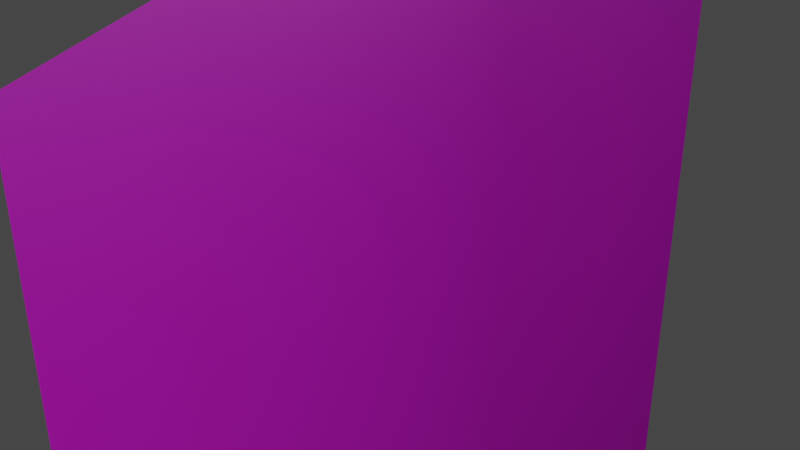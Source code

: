 # Source: SailCloth.blend  (saved by Blender 3.2.14; exported with 4.5.12 LTS)
import bpy
from mathutils import Matrix  # noqa: F401  (used for matrix-valued properties, if any)

bpy.ops.wm.read_factory_settings(use_empty=True)
scene = bpy.context.scene
scene.name = 'Scene'

# ---- collections
col_collection = bpy.data.collections.new('Collection'); scene.collection.children.link(col_collection)

# ---- images (referenced by path relative to the original .blend; pixels are not part of the script)
import os
ASSET_DIR = os.environ.get("B2B_ASSET_DIR", "")  # directory of the original .blend (textures are referenced by path, not embedded)
HERE = os.path.dirname(os.path.abspath(__file__))  # packed textures are extracted next to this script under _unpacked/

def load_image(name, relpath, width, height, colorspace="sRGB"):
    """Load a texture the original file referenced (path relative to the .blend, or extracted next to this script)."""
    p = next((c for c in (os.path.join(HERE, relpath), os.path.join(ASSET_DIR, relpath)) if relpath and os.path.exists(c)), "")
    if p:
        img = bpy.data.images.load(p, check_existing=True)
        img.name = name
    else:  # same state as the original file: an image datablock whose file is absent (Cycles renders it pink)
        img = bpy.data.images.new(name, width, height)
        img.source = "FILE"
        img.filepath = "//" + (relpath or name)
    img.colorspace_settings.name = colorspace
    return img
img_t_sailcloth_blocking_png = load_image('T_SailCloth_Blocking.png', 'T_SailCloth_Blocking.png', 1024, 1024, 'sRGB')

# ---- materials (node trees are filled in below, after node groups)
mat_m_sail = bpy.data.materials.new('M_Sail')
mat_m_sail.use_transparent_shadow = False

# ---- material node trees
mat_m_sail.use_nodes = True; mat_m_sail.node_tree.nodes.clear()
_N = mat_m_sail.node_tree.nodes; _L = mat_m_sail.node_tree.links
n0 = _N.new('ShaderNodeOutputMaterial'); n0.name = 'Material Output'; n0.location = (375, 524)
n1 = _N.new('ShaderNodeTexCoord'); n1.name = 'Texture Coordinate'; n1.location = (-1335, 509)
n2 = _N.new('ShaderNodeMapping'); n2.name = 'Mapping'; n2.location = (-1034, 480)
n3 = _N.new('ShaderNodeBsdfPrincipled'); n3.name = 'Principled BSDF'; n3.location = (-176, 546)
n3.distribution = 'GGX'
n3.subsurface_method = 'RANDOM_WALK_SKIN'
n3.inputs[3].default_value = 1.45
n3.inputs[27].default_value = (0.0, 0.0, 0.0, 1.0)
n3.inputs[28].default_value = 1.0
n4 = _N.new('ShaderNodeTexImage'); n4.name = 'Image Texture'; n4.location = (-721, 520)
n4.image = img_t_sailcloth_blocking_png
_L.new(n4.outputs[0], n3.inputs[0])
_L.new(n3.outputs[0], n0.inputs[0])
_L.new(n1.outputs[2], n2.inputs[0])
_L.new(n2.outputs[0], n4.inputs[0])
_L.new(n4.outputs[1], n3.inputs[4])
n0.is_active_output = True

# ---- world
world_world = bpy.data.worlds.new('World'); scene.world = world_world
world_world.use_nodes = True; world_world.node_tree.nodes.clear()
_N = world_world.node_tree.nodes; _L = world_world.node_tree.links
n0 = _N.new('ShaderNodeOutputWorld'); n0.name = 'World Output'; n0.location = (300, 300)
n1 = _N.new('ShaderNodeBackground'); n1.name = 'Background'; n1.location = (10, 300)
n1.inputs[0].default_value = (0.05088, 0.05088, 0.05088, 1.0)
_L.new(n1.outputs[0], n0.inputs[0])
n0.is_active_output = True
world_world.color = (0.05088, 0.05088, 0.05088)
world_world.use_sun_shadow = False
world_world.sun_shadow_jitter_overblur = 0.0

# ---- lights
light_point = bpy.data.lights.new('Point', 'POINT')
light_point.transmission_factor = 0.0
light_point.energy = 431.6
light_point.shadow_soft_size = 2.13
light_point.shadow_maximum_resolution = 0.006
light_point.use_absolute_resolution = True

# ---- meshes
me_plane = bpy.data.meshes.new('Plane')
me_plane.from_pydata([(0.25, -1.0, -1.0), (0.25, -1.0, 1.0), (0.25, 1.0, -1.0), (0.25, 1.0, 1.0), (0.02, 0.5, -1.0), (-7.55e-08, 0.0, -1.0), (0.02, -0.5, -1.0), (0.02, -0.5, 1.0), (7.55e-08, 0.0, 1.0), (0.02, 0.5, 1.0), (0.25, -1.0, -0.5), (0.25, -1.0, 0.0), (0.25, -1.0, 0.5), (0.25, 1.0, 0.5), (0.25, 1.0, 0.0), (0.25, 1.0, -0.5), (0.02, -0.5, 0.5), (0.02, -0.5, 0.0), (0.02, -0.5, -0.6476), (3.775e-08, 0.0, 0.5), (0.0, 0.0, 0.0), (-3.775e-08, 0.0, -0.6476), (0.02, 0.5, 0.5), (0.02, 0.5, 0.0), (0.02, 0.5, -0.6476)], [], [(22, 9, 3, 13), (12, 1, 7, 16), (16, 7, 8, 19), (19, 8, 9, 22), (5, 21, 24, 4), (21, 20, 23, 24), (20, 19, 22, 23), (6, 18, 21, 5), (18, 17, 20, 21), (17, 16, 19, 20), (0, 10, 18, 6), (10, 11, 17, 18), (11, 12, 16, 17), (4, 24, 15, 2), (24, 23, 14, 15), (23, 22, 13, 14)])
me_plane.polygons.foreach_set('use_smooth', [True] * 16)
_uv = me_plane.uv_layers.new(name='UVMap')
_uv.uv.foreach_set('vector', [0.25, 0.75, 0.25, 0.9999, 0.0001, 0.9999, 0.0001, 0.7499, 0.9999, 0.75, 0.9999, 0.9999, 0.7499, 0.9999, 0.7499, 0.75, 0.7499, 0.75, 0.7499, 0.9999, 0.5, 0.9999, 0.5, 0.75, 0.5, 0.75, 0.5, 0.9999, 0.25, 0.9999, 0.25, 0.75, 0.5, 0.0001001, 0.5, 0.2501, 0.25, 0.2501, 0.2501, 0.0001, 0.5, 0.2501, 0.5, 0.5, 0.25, 0.5, 0.25, 0.2501, 0.5, 0.5, 0.5, 0.75, 0.25, 0.75, 0.25, 0.5, 0.75, 0.0001001, 0.7499, 0.2501, 0.5, 0.2501, 0.5, 0.0001001, 0.7499, 0.2501, 0.7499, 0.5, 0.5, 0.5, 0.5, 0.2501, 0.7499, 0.5, 0.7499, 0.75, 0.5, 0.75, 0.5, 0.5, 0.9999, 0.0001002, 0.9999, 0.2501, 0.7499, 0.2501, 0.75, 0.0001001, 0.9999, 0.2501, 0.9999, 0.5, 0.7499, 0.5, 0.7499, 0.2501, 0.9999, 0.5, 0.9999, 0.75, 0.7499, 0.75, 0.7499, 0.5, 0.2501, 0.0001, 0.25, 0.2501, 9.998e-05, 0.2501, 9.998e-05, 9.998e-05, 0.25, 0.2501, 0.25, 0.5, 9.998e-05, 0.5, 9.998e-05, 0.2501, 0.25, 0.5, 0.25, 0.75, 0.0001, 0.7499, 9.998e-05, 0.5])
me_plane.materials.append(mat_m_sail)
me_plane.update()

# ---- objects
ob_sail = bpy.data.objects.new('Sail', me_plane)
ob_point = bpy.data.objects.new('Point', light_point)

# ---- transforms, parenting, visibility, modifiers, constraints
ob_sail.location = (0.0, 0.0, 0.0)
ob_point.location = (2.256, 4.211, 2.053)

# ---- collection membership
col_collection.objects.link(ob_sail)
col_collection.objects.link(ob_point)

# ---- scene / render settings (as saved in the file)
scene.frame_start = 1; scene.frame_end = 250; scene.frame_set(1)
scene.render.engine = 'BLENDER_EEVEE_NEXT'
scene.cycles.sampling_pattern = 'TABULATED_SOBOL'
scene.cycles.use_light_tree = False
scene.view_settings.view_transform = 'Filmic'
bpy.context.view_layer.update()

# ---- added for rendering (the .blend has no active camera): camera
cam_auto = bpy.data.cameras.new('AutoCamera')
cam_auto.lens = 50.0
cam_auto.sensor_width = 36.0
cam_auto.clip_end = 1000.0
ob_auto_camera = bpy.data.objects.new('AutoCamera', cam_auto)
scene.collection.objects.link(ob_auto_camera)
ob_auto_camera.location = (1.45131, -1.65797, 1.47717)
ob_auto_camera.rotation_euler = (1.09748, -7.21219e-08, 0.694738)
scene.camera = ob_auto_camera
bpy.context.view_layer.update()
